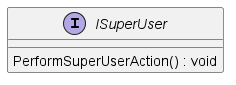

The diagram above was rendered by PlantUML. Its source (embedded in the PNG):
@startuml
interface ISuperUser {
    PerformSuperUserAction() : void
}
@enduml